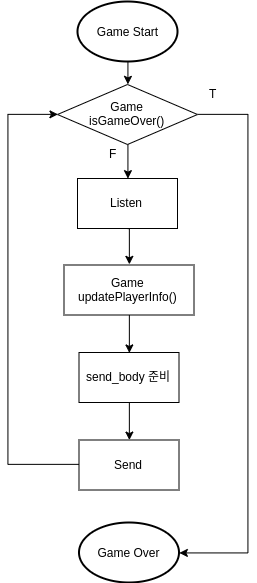

The diagram above was exported from draw.io. Its source (the exported page's mxGraphModel, read from the mxfile embedded in the PNG):
<mxGraphModel dx="991" dy="1021" grid="1" gridSize="10" guides="1" tooltips="1" connect="1" arrows="1" fold="1" page="1" pageScale="1.5" pageWidth="1169" pageHeight="827" background="#ffffff" math="0" shadow="0">
  <root>
    <mxCell id="0" />
    <mxCell id="1" parent="0" />
    <mxCell id="Bn6bosXxgWg4s2-Z7cmx-175" style="edgeStyle=orthogonalEdgeStyle;rounded=0;orthogonalLoop=1;jettySize=auto;html=1;exitX=0.5;exitY=1;exitDx=0;exitDy=0;exitPerimeter=0;entryX=0.5;entryY=0;entryDx=0;entryDy=0;" edge="1" parent="1" source="Bn6bosXxgWg4s2-Z7cmx-65" target="Bn6bosXxgWg4s2-Z7cmx-171">
      <mxGeometry relative="1" as="geometry" />
    </mxCell>
    <mxCell id="Bn6bosXxgWg4s2-Z7cmx-65" value="Game Start" style="strokeWidth=2;html=1;shape=mxgraph.flowchart.start_1;whiteSpace=wrap;" vertex="1" parent="1">
      <mxGeometry x="590" y="119" width="100" height="60" as="geometry" />
    </mxCell>
    <mxCell id="Bn6bosXxgWg4s2-Z7cmx-197" style="edgeStyle=orthogonalEdgeStyle;rounded=0;orthogonalLoop=1;jettySize=auto;html=1;exitX=0.5;exitY=1;exitDx=0;exitDy=0;entryX=0.5;entryY=0;entryDx=0;entryDy=0;" edge="1" parent="1" source="Bn6bosXxgWg4s2-Z7cmx-69" target="Bn6bosXxgWg4s2-Z7cmx-85">
      <mxGeometry relative="1" as="geometry" />
    </mxCell>
    <mxCell id="Bn6bosXxgWg4s2-Z7cmx-69" value="Listen" style="html=1;dashed=0;whitespace=wrap;" vertex="1" parent="1">
      <mxGeometry x="590" y="296" width="100" height="50" as="geometry" />
    </mxCell>
    <mxCell id="Bn6bosXxgWg4s2-Z7cmx-110" style="edgeStyle=orthogonalEdgeStyle;rounded=0;orthogonalLoop=1;jettySize=auto;html=1;exitX=0.5;exitY=1;exitDx=0;exitDy=0;" edge="1" parent="1" source="Bn6bosXxgWg4s2-Z7cmx-85">
      <mxGeometry relative="1" as="geometry">
        <mxPoint x="641.8571428571429" y="470.17857142857156" as="targetPoint" />
      </mxGeometry>
    </mxCell>
    <mxCell id="Bn6bosXxgWg4s2-Z7cmx-85" value="Game&lt;br&gt;updatePlayerInfo()" style="html=1;dashed=0;whitespace=wrap;" vertex="1" parent="1">
      <mxGeometry x="576.5" y="382.5" width="130" height="50" as="geometry" />
    </mxCell>
    <mxCell id="Bn6bosXxgWg4s2-Z7cmx-201" style="edgeStyle=orthogonalEdgeStyle;rounded=0;orthogonalLoop=1;jettySize=auto;html=1;exitX=0;exitY=0.5;exitDx=0;exitDy=0;entryX=0;entryY=0.5;entryDx=0;entryDy=0;" edge="1" parent="1" source="Bn6bosXxgWg4s2-Z7cmx-160" target="Bn6bosXxgWg4s2-Z7cmx-171">
      <mxGeometry relative="1" as="geometry">
        <Array as="points">
          <mxPoint x="520" y="582" />
          <mxPoint x="520" y="232" />
        </Array>
      </mxGeometry>
    </mxCell>
    <mxCell id="Bn6bosXxgWg4s2-Z7cmx-160" value="Send" style="html=1;dashed=0;whitespace=wrap;" vertex="1" parent="1">
      <mxGeometry x="591.5" y="557.5" width="100" height="50" as="geometry" />
    </mxCell>
    <mxCell id="Bn6bosXxgWg4s2-Z7cmx-174" style="edgeStyle=orthogonalEdgeStyle;rounded=0;orthogonalLoop=1;jettySize=auto;html=1;exitX=0.5;exitY=1;exitDx=0;exitDy=0;entryX=0.5;entryY=0;entryDx=0;entryDy=0;" edge="1" parent="1" source="Bn6bosXxgWg4s2-Z7cmx-171" target="Bn6bosXxgWg4s2-Z7cmx-69">
      <mxGeometry relative="1" as="geometry" />
    </mxCell>
    <mxCell id="Bn6bosXxgWg4s2-Z7cmx-204" style="edgeStyle=orthogonalEdgeStyle;rounded=0;orthogonalLoop=1;jettySize=auto;html=1;exitX=1;exitY=0.5;exitDx=0;exitDy=0;entryX=1;entryY=0.5;entryDx=0;entryDy=0;entryPerimeter=0;" edge="1" parent="1" source="Bn6bosXxgWg4s2-Z7cmx-171" target="Bn6bosXxgWg4s2-Z7cmx-181">
      <mxGeometry relative="1" as="geometry">
        <Array as="points">
          <mxPoint x="760" y="232" />
          <mxPoint x="760" y="670" />
        </Array>
      </mxGeometry>
    </mxCell>
    <mxCell id="Bn6bosXxgWg4s2-Z7cmx-171" value="Game&lt;br&gt;isGameOver()" style="shape=rhombus;html=1;dashed=0;whitespace=wrap;perimeter=rhombusPerimeter;" vertex="1" parent="1">
      <mxGeometry x="570" y="202" width="140" height="60" as="geometry" />
    </mxCell>
    <mxCell id="Bn6bosXxgWg4s2-Z7cmx-178" value="F" style="text;html=1;resizable=0;points=[];autosize=1;align=left;verticalAlign=top;spacingTop=-4;" vertex="1" parent="1">
      <mxGeometry x="620" y="262" width="20" height="20" as="geometry" />
    </mxCell>
    <mxCell id="Bn6bosXxgWg4s2-Z7cmx-181" value="Game Over" style="strokeWidth=2;html=1;shape=mxgraph.flowchart.start_1;whiteSpace=wrap;" vertex="1" parent="1">
      <mxGeometry x="591.5" y="640" width="100" height="60" as="geometry" />
    </mxCell>
    <mxCell id="Bn6bosXxgWg4s2-Z7cmx-184" value="T" style="text;html=1;resizable=0;points=[];autosize=1;align=left;verticalAlign=top;spacingTop=-4;" vertex="1" parent="1">
      <mxGeometry x="720" y="202" width="20" height="20" as="geometry" />
    </mxCell>
    <mxCell id="Bn6bosXxgWg4s2-Z7cmx-200" style="edgeStyle=orthogonalEdgeStyle;rounded=0;orthogonalLoop=1;jettySize=auto;html=1;exitX=0.5;exitY=1;exitDx=0;exitDy=0;entryX=0.5;entryY=0;entryDx=0;entryDy=0;" edge="1" parent="1" source="Bn6bosXxgWg4s2-Z7cmx-199" target="Bn6bosXxgWg4s2-Z7cmx-160">
      <mxGeometry relative="1" as="geometry" />
    </mxCell>
    <mxCell id="Bn6bosXxgWg4s2-Z7cmx-199" value="send_body 준비" style="html=1;dashed=0;whitespace=wrap;" vertex="1" parent="1">
      <mxGeometry x="591.5" y="470" width="100" height="50" as="geometry" />
    </mxCell>
  </root>
</mxGraphModel>